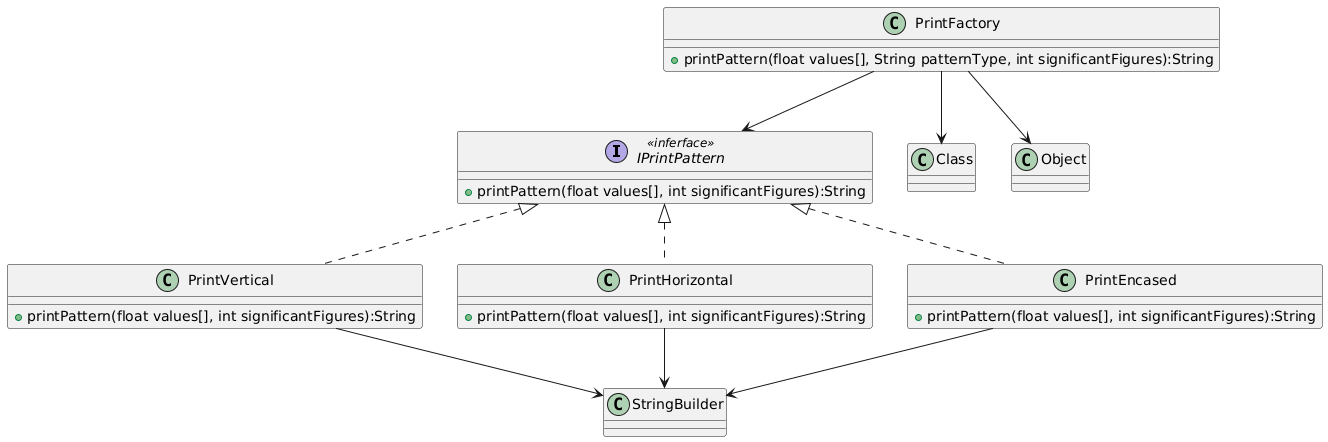

The diagram above was rendered by PlantUML. Its source (embedded in the PNG):
@startuml
interface IPrintPattern <<inferface>> {
    +printPattern(float values[], int significantFigures):String
}

class PrintFactory {
    +printPattern(float values[], String patternType, int significantFigures):String
}

PrintFactory --> IPrintPattern
PrintFactory --> Class
PrintFactory --> Object

class PrintVertical implements IPrintPattern {
    +printPattern(float values[], int significantFigures):String
}

PrintVertical --> StringBuilder

class PrintHorizontal implements IPrintPattern {
    +printPattern(float values[], int significantFigures):String
}

PrintHorizontal --> StringBuilder

class PrintEncased implements IPrintPattern {
    +printPattern(float values[], int significantFigures):String
}

PrintEncased --> StringBuilder
@enduml